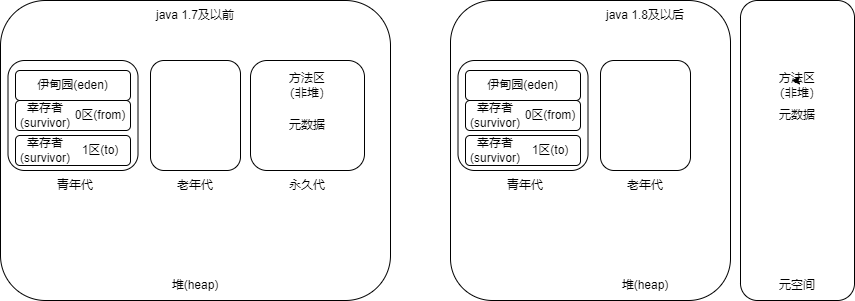

The diagram above was exported from draw.io. Its source (the exported page's mxGraphModel, read from the mxfile embedded in the PNG):
<mxGraphModel dx="1434" dy="738" grid="1" gridSize="10" guides="1" tooltips="1" connect="1" arrows="1" fold="1" page="1" pageScale="1" pageWidth="827" pageHeight="1169" math="0" shadow="0">
  <root>
    <mxCell id="0" />
    <mxCell id="1" parent="0" />
    <mxCell id="CeGnS5N1WfmldfeGdFEv-1" value="" style="rounded=1;whiteSpace=wrap;html=1;" vertex="1" parent="1">
      <mxGeometry x="40" y="170" width="390" height="300" as="geometry" />
    </mxCell>
    <mxCell id="CeGnS5N1WfmldfeGdFEv-2" value="java 1.7及以前" style="text;html=1;align=center;verticalAlign=middle;whiteSpace=wrap;rounded=0;" vertex="1" parent="1">
      <mxGeometry x="190" y="170" width="90" height="30" as="geometry" />
    </mxCell>
    <mxCell id="CeGnS5N1WfmldfeGdFEv-4" value="堆(heap)" style="text;html=1;align=center;verticalAlign=middle;whiteSpace=wrap;rounded=0;" vertex="1" parent="1">
      <mxGeometry x="205" y="440" width="60" height="30" as="geometry" />
    </mxCell>
    <mxCell id="CeGnS5N1WfmldfeGdFEv-5" value="" style="rounded=1;whiteSpace=wrap;html=1;" vertex="1" parent="1">
      <mxGeometry x="47.5" y="230" width="130" height="110" as="geometry" />
    </mxCell>
    <mxCell id="CeGnS5N1WfmldfeGdFEv-6" value="" style="rounded=1;whiteSpace=wrap;html=1;" vertex="1" parent="1">
      <mxGeometry x="190" y="230" width="90" height="110" as="geometry" />
    </mxCell>
    <mxCell id="CeGnS5N1WfmldfeGdFEv-7" value="" style="rounded=1;whiteSpace=wrap;html=1;" vertex="1" parent="1">
      <mxGeometry x="290" y="230" width="114" height="110" as="geometry" />
    </mxCell>
    <mxCell id="CeGnS5N1WfmldfeGdFEv-8" value="青年代" style="text;html=1;align=center;verticalAlign=middle;whiteSpace=wrap;rounded=0;" vertex="1" parent="1">
      <mxGeometry x="85" y="340" width="60" height="30" as="geometry" />
    </mxCell>
    <mxCell id="CeGnS5N1WfmldfeGdFEv-9" value="老年代" style="text;html=1;align=center;verticalAlign=middle;whiteSpace=wrap;rounded=0;" vertex="1" parent="1">
      <mxGeometry x="205" y="340" width="60" height="30" as="geometry" />
    </mxCell>
    <mxCell id="CeGnS5N1WfmldfeGdFEv-10" value="永久代" style="text;html=1;align=center;verticalAlign=middle;whiteSpace=wrap;rounded=0;" vertex="1" parent="1">
      <mxGeometry x="317" y="340" width="60" height="30" as="geometry" />
    </mxCell>
    <mxCell id="CeGnS5N1WfmldfeGdFEv-11" value="伊甸园(eden)" style="rounded=1;whiteSpace=wrap;html=1;" vertex="1" parent="1">
      <mxGeometry x="55" y="240" width="115" height="30" as="geometry" />
    </mxCell>
    <mxCell id="CeGnS5N1WfmldfeGdFEv-12" value="" style="rounded=1;whiteSpace=wrap;html=1;" vertex="1" parent="1">
      <mxGeometry x="55" y="270" width="115" height="30" as="geometry" />
    </mxCell>
    <mxCell id="CeGnS5N1WfmldfeGdFEv-13" value="幸存者(survivor)" style="text;html=1;align=center;verticalAlign=middle;whiteSpace=wrap;rounded=0;" vertex="1" parent="1">
      <mxGeometry x="55" y="270" width="60" height="30" as="geometry" />
    </mxCell>
    <mxCell id="CeGnS5N1WfmldfeGdFEv-14" value="0区(from)" style="text;html=1;align=center;verticalAlign=middle;whiteSpace=wrap;rounded=0;" vertex="1" parent="1">
      <mxGeometry x="110" y="270" width="60" height="30" as="geometry" />
    </mxCell>
    <mxCell id="CeGnS5N1WfmldfeGdFEv-16" value="" style="rounded=1;whiteSpace=wrap;html=1;" vertex="1" parent="1">
      <mxGeometry x="55" y="305" width="115" height="30" as="geometry" />
    </mxCell>
    <mxCell id="CeGnS5N1WfmldfeGdFEv-17" value="幸存者(survivor)" style="text;html=1;align=center;verticalAlign=middle;whiteSpace=wrap;rounded=0;" vertex="1" parent="1">
      <mxGeometry x="55" y="305" width="60" height="30" as="geometry" />
    </mxCell>
    <mxCell id="CeGnS5N1WfmldfeGdFEv-18" value="1区(to)" style="text;html=1;align=center;verticalAlign=middle;whiteSpace=wrap;rounded=0;" vertex="1" parent="1">
      <mxGeometry x="110" y="305" width="60" height="30" as="geometry" />
    </mxCell>
    <mxCell id="CeGnS5N1WfmldfeGdFEv-19" value="方法区（非堆）" style="text;html=1;align=center;verticalAlign=middle;whiteSpace=wrap;rounded=0;" vertex="1" parent="1">
      <mxGeometry x="317" y="240" width="60" height="30" as="geometry" />
    </mxCell>
    <mxCell id="CeGnS5N1WfmldfeGdFEv-20" value="元数据" style="text;html=1;align=center;verticalAlign=middle;whiteSpace=wrap;rounded=0;" vertex="1" parent="1">
      <mxGeometry x="317" y="280" width="60" height="30" as="geometry" />
    </mxCell>
    <mxCell id="CeGnS5N1WfmldfeGdFEv-21" value="" style="rounded=1;whiteSpace=wrap;html=1;" vertex="1" parent="1">
      <mxGeometry x="490" y="170" width="280" height="300" as="geometry" />
    </mxCell>
    <mxCell id="CeGnS5N1WfmldfeGdFEv-22" value="java 1.8及以后" style="text;html=1;align=center;verticalAlign=middle;whiteSpace=wrap;rounded=0;" vertex="1" parent="1">
      <mxGeometry x="640" y="170" width="90" height="30" as="geometry" />
    </mxCell>
    <mxCell id="CeGnS5N1WfmldfeGdFEv-23" value="堆(heap)" style="text;html=1;align=center;verticalAlign=middle;whiteSpace=wrap;rounded=0;" vertex="1" parent="1">
      <mxGeometry x="655" y="440" width="60" height="30" as="geometry" />
    </mxCell>
    <mxCell id="CeGnS5N1WfmldfeGdFEv-24" value="" style="rounded=1;whiteSpace=wrap;html=1;" vertex="1" parent="1">
      <mxGeometry x="497.5" y="230" width="130" height="110" as="geometry" />
    </mxCell>
    <mxCell id="CeGnS5N1WfmldfeGdFEv-25" value="" style="rounded=1;whiteSpace=wrap;html=1;" vertex="1" parent="1">
      <mxGeometry x="640" y="230" width="90" height="110" as="geometry" />
    </mxCell>
    <mxCell id="CeGnS5N1WfmldfeGdFEv-26" value="" style="rounded=1;whiteSpace=wrap;html=1;" vertex="1" parent="1">
      <mxGeometry x="780" y="170" width="114" height="300" as="geometry" />
    </mxCell>
    <mxCell id="CeGnS5N1WfmldfeGdFEv-27" value="青年代" style="text;html=1;align=center;verticalAlign=middle;whiteSpace=wrap;rounded=0;" vertex="1" parent="1">
      <mxGeometry x="535" y="340" width="60" height="30" as="geometry" />
    </mxCell>
    <mxCell id="CeGnS5N1WfmldfeGdFEv-28" value="老年代" style="text;html=1;align=center;verticalAlign=middle;whiteSpace=wrap;rounded=0;" vertex="1" parent="1">
      <mxGeometry x="655" y="340" width="60" height="30" as="geometry" />
    </mxCell>
    <mxCell id="CeGnS5N1WfmldfeGdFEv-29" value="元空间" style="text;html=1;align=center;verticalAlign=middle;whiteSpace=wrap;rounded=0;" vertex="1" parent="1">
      <mxGeometry x="807" y="440" width="60" height="30" as="geometry" />
    </mxCell>
    <mxCell id="CeGnS5N1WfmldfeGdFEv-30" value="伊甸园(eden)" style="rounded=1;whiteSpace=wrap;html=1;" vertex="1" parent="1">
      <mxGeometry x="505" y="240" width="115" height="30" as="geometry" />
    </mxCell>
    <mxCell id="CeGnS5N1WfmldfeGdFEv-31" value="" style="rounded=1;whiteSpace=wrap;html=1;" vertex="1" parent="1">
      <mxGeometry x="505" y="270" width="115" height="30" as="geometry" />
    </mxCell>
    <mxCell id="CeGnS5N1WfmldfeGdFEv-32" value="幸存者(survivor)" style="text;html=1;align=center;verticalAlign=middle;whiteSpace=wrap;rounded=0;" vertex="1" parent="1">
      <mxGeometry x="505" y="270" width="60" height="30" as="geometry" />
    </mxCell>
    <mxCell id="CeGnS5N1WfmldfeGdFEv-33" value="0区(from)" style="text;html=1;align=center;verticalAlign=middle;whiteSpace=wrap;rounded=0;" vertex="1" parent="1">
      <mxGeometry x="560" y="270" width="60" height="30" as="geometry" />
    </mxCell>
    <mxCell id="CeGnS5N1WfmldfeGdFEv-34" value="" style="rounded=1;whiteSpace=wrap;html=1;" vertex="1" parent="1">
      <mxGeometry x="505" y="305" width="115" height="30" as="geometry" />
    </mxCell>
    <mxCell id="CeGnS5N1WfmldfeGdFEv-35" value="幸存者(survivor)" style="text;html=1;align=center;verticalAlign=middle;whiteSpace=wrap;rounded=0;" vertex="1" parent="1">
      <mxGeometry x="505" y="305" width="60" height="30" as="geometry" />
    </mxCell>
    <mxCell id="CeGnS5N1WfmldfeGdFEv-36" value="1区(to)" style="text;html=1;align=center;verticalAlign=middle;whiteSpace=wrap;rounded=0;" vertex="1" parent="1">
      <mxGeometry x="560" y="305" width="60" height="30" as="geometry" />
    </mxCell>
    <mxCell id="CeGnS5N1WfmldfeGdFEv-37" value="方法区（非堆）" style="text;html=1;align=center;verticalAlign=middle;whiteSpace=wrap;rounded=0;" vertex="1" parent="1">
      <mxGeometry x="807" y="230" width="60" height="50" as="geometry" />
    </mxCell>
    <mxCell id="CeGnS5N1WfmldfeGdFEv-38" value="元数据" style="text;html=1;align=center;verticalAlign=middle;whiteSpace=wrap;rounded=0;" vertex="1" parent="1">
      <mxGeometry x="807" y="250" width="60" height="70" as="geometry" />
    </mxCell>
    <mxCell id="CeGnS5N1WfmldfeGdFEv-41" style="edgeStyle=orthogonalEdgeStyle;rounded=0;orthogonalLoop=1;jettySize=auto;html=1;exitX=0.5;exitY=0;exitDx=0;exitDy=0;entryX=0.4;entryY=0;entryDx=0;entryDy=0;entryPerimeter=0;" edge="1" parent="1" source="CeGnS5N1WfmldfeGdFEv-38" target="CeGnS5N1WfmldfeGdFEv-38">
      <mxGeometry relative="1" as="geometry" />
    </mxCell>
  </root>
</mxGraphModel>